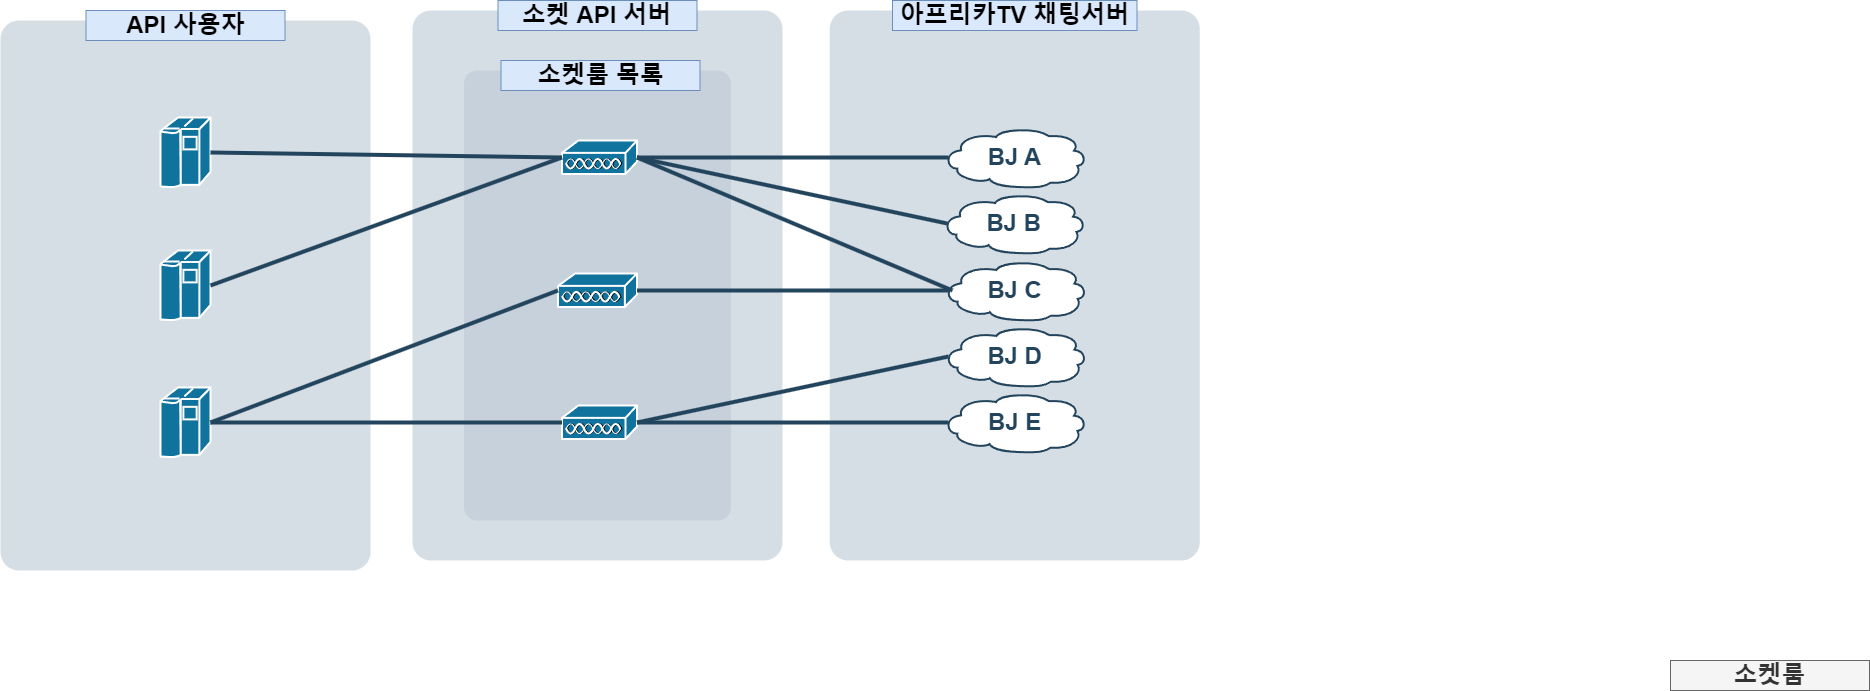

The diagram above was exported from draw.io. Its source (the exported page's mxGraphModel, read from the mxfile embedded in the PNG):
<mxGraphModel dx="1440" dy="2013" grid="1" gridSize="10" guides="1" tooltips="1" connect="1" arrows="1" fold="1" page="1" pageScale="1" pageWidth="827" pageHeight="1169" background="none" math="0" shadow="0">
  <root>
    <mxCell id="0" />
    <mxCell id="1" parent="0" />
    <mxCell id="SDxqUhcuW97cOHBgp2UL-2257" value="" style="rounded=1;whiteSpace=wrap;html=1;strokeColor=none;fillColor=#BAC8D3;fontSize=24;fontColor=#23445D;align=center;opacity=60;arcSize=5;" parent="1" vertex="1">
      <mxGeometry x="442" y="40" width="370" height="550" as="geometry" />
    </mxCell>
    <mxCell id="SDxqUhcuW97cOHBgp2UL-2269" value="&lt;b&gt;&lt;font style=&quot;font-size: 24px;&quot;&gt;소켓 API 서버&lt;/font&gt;&lt;/b&gt;" style="text;align=center;html=1;verticalAlign=middle;whiteSpace=wrap;rounded=0;fillColor=#dae8fc;strokeColor=#6c8ebf;" parent="1" vertex="1">
      <mxGeometry x="527.5" y="30" width="199" height="30" as="geometry" />
    </mxCell>
    <mxCell id="SDxqUhcuW97cOHBgp2UL-2270" value="" style="rounded=1;whiteSpace=wrap;html=1;strokeColor=none;fillColor=#BAC8D3;fontSize=24;fontColor=#23445D;align=center;opacity=60;arcSize=5;" parent="1" vertex="1">
      <mxGeometry x="493.5" y="100" width="267" height="450" as="geometry" />
    </mxCell>
    <mxCell id="SDxqUhcuW97cOHBgp2UL-2258" value="&lt;span style=&quot;font-size: 24px;&quot;&gt;&lt;b&gt;소켓룸&lt;/b&gt;&lt;/span&gt;" style="text;strokeColor=#666666;align=center;fillColor=#f5f5f5;html=1;verticalAlign=middle;whiteSpace=wrap;rounded=0;fontColor=#333333;" parent="1" vertex="1">
      <mxGeometry x="1700" y="690" width="199" height="30" as="geometry" />
    </mxCell>
    <mxCell id="SDxqUhcuW97cOHBgp2UL-2263" value="" style="shape=mxgraph.cisco.misc.access_point;html=1;dashed=0;fillColor=#10739E;strokeColor=#ffffff;strokeWidth=2;verticalLabelPosition=bottom;verticalAlign=top;fontFamily=Helvetica;fontSize=36;fontColor=#FFB366" parent="1" vertex="1">
      <mxGeometry x="587.5" y="303" width="79" height="34" as="geometry" />
    </mxCell>
    <mxCell id="SDxqUhcuW97cOHBgp2UL-2264" value="" style="shape=mxgraph.cisco.misc.access_point;html=1;dashed=0;fillColor=#10739E;strokeColor=#ffffff;strokeWidth=2;verticalLabelPosition=bottom;verticalAlign=top;fontFamily=Helvetica;fontSize=36;fontColor=#FFB366" parent="1" vertex="1">
      <mxGeometry x="591.5" y="435" width="75" height="34" as="geometry" />
    </mxCell>
    <mxCell id="SDxqUhcuW97cOHBgp2UL-2265" value="" style="shape=mxgraph.cisco.misc.access_point;html=1;dashed=0;fillColor=#10739E;strokeColor=#ffffff;strokeWidth=2;verticalLabelPosition=bottom;verticalAlign=top;fontFamily=Helvetica;fontSize=36;fontColor=#FFB366" parent="1" vertex="1">
      <mxGeometry x="591.5" y="170" width="75" height="34" as="geometry" />
    </mxCell>
    <mxCell id="SDxqUhcuW97cOHBgp2UL-2271" value="" style="rounded=1;whiteSpace=wrap;html=1;strokeColor=none;fillColor=#BAC8D3;fontSize=24;fontColor=#23445D;align=center;opacity=60;arcSize=5;" parent="1" vertex="1">
      <mxGeometry x="859.25" y="40" width="370" height="550" as="geometry" />
    </mxCell>
    <mxCell id="SDxqUhcuW97cOHBgp2UL-2272" value="&lt;b&gt;&lt;font style=&quot;font-size: 24px;&quot;&gt;아프리카TV 채팅서버&lt;/font&gt;&lt;/b&gt;" style="text;align=center;html=1;verticalAlign=middle;whiteSpace=wrap;rounded=0;fillColor=#dae8fc;strokeColor=#6c8ebf;" parent="1" vertex="1">
      <mxGeometry x="922" y="30" width="244.5" height="30" as="geometry" />
    </mxCell>
    <mxCell id="SDxqUhcuW97cOHBgp2UL-2275" value="&lt;span style=&quot;font-size: 24px;&quot;&gt;&lt;b&gt;소켓룸 목록&lt;/b&gt;&lt;/span&gt;" style="text;align=center;html=1;verticalAlign=middle;whiteSpace=wrap;rounded=0;fillColor=#dae8fc;strokeColor=#6c8ebf;" parent="1" vertex="1">
      <mxGeometry x="530.5" y="90" width="199" height="30" as="geometry" />
    </mxCell>
    <mxCell id="SDxqUhcuW97cOHBgp2UL-2281" value="BJ A" style="shape=mxgraph.cisco.storage.cloud;html=1;dashed=0;strokeColor=#23445D;fillColor=#ffffff;strokeWidth=2;fontFamily=Helvetica;fontSize=24;fontColor=#23445D;fontStyle=1" parent="1" vertex="1">
      <mxGeometry x="972" y="157" width="144" height="60" as="geometry" />
    </mxCell>
    <mxCell id="SDxqUhcuW97cOHBgp2UL-2282" value="BJ B" style="shape=mxgraph.cisco.storage.cloud;html=1;dashed=0;strokeColor=#23445D;fillColor=#ffffff;strokeWidth=2;fontFamily=Helvetica;fontSize=24;fontColor=#23445D;fontStyle=1" parent="1" vertex="1">
      <mxGeometry x="971" y="223" width="144" height="60" as="geometry" />
    </mxCell>
    <mxCell id="SDxqUhcuW97cOHBgp2UL-2283" value="BJ C" style="shape=mxgraph.cisco.storage.cloud;html=1;dashed=0;strokeColor=#23445D;fillColor=#ffffff;strokeWidth=2;fontFamily=Helvetica;fontSize=24;fontColor=#23445D;fontStyle=1" parent="1" vertex="1">
      <mxGeometry x="972.25" y="290" width="144" height="60" as="geometry" />
    </mxCell>
    <mxCell id="SDxqUhcuW97cOHBgp2UL-2284" value="BJ D" style="shape=mxgraph.cisco.storage.cloud;html=1;dashed=0;strokeColor=#23445D;fillColor=#ffffff;strokeWidth=2;fontFamily=Helvetica;fontSize=24;fontColor=#23445D;fontStyle=1" parent="1" vertex="1">
      <mxGeometry x="972.25" y="356" width="144" height="60" as="geometry" />
    </mxCell>
    <mxCell id="SDxqUhcuW97cOHBgp2UL-2286" value="BJ E" style="shape=mxgraph.cisco.storage.cloud;html=1;dashed=0;strokeColor=#23445D;fillColor=#ffffff;strokeWidth=2;fontFamily=Helvetica;fontSize=24;fontColor=#23445D;fontStyle=1" parent="1" vertex="1">
      <mxGeometry x="972" y="422" width="144" height="60" as="geometry" />
    </mxCell>
    <mxCell id="SDxqUhcuW97cOHBgp2UL-2287" value="" style="elbow=horizontal;endArrow=none;html=1;strokeColor=#23445D;endFill=0;strokeWidth=4;rounded=1;entryX=1;entryY=0.5;entryDx=0;entryDy=0;entryPerimeter=0;exitX=0.04;exitY=0.5;exitDx=0;exitDy=0;exitPerimeter=0;" parent="1" source="SDxqUhcuW97cOHBgp2UL-2286" target="SDxqUhcuW97cOHBgp2UL-2264" edge="1">
      <mxGeometry width="100" height="100" relative="1" as="geometry">
        <mxPoint x="1130" y="1122" as="sourcePoint" />
        <mxPoint x="1019" y="1045" as="targetPoint" />
      </mxGeometry>
    </mxCell>
    <mxCell id="SDxqUhcuW97cOHBgp2UL-2288" value="" style="elbow=horizontal;endArrow=none;html=1;strokeColor=#23445D;endFill=0;strokeWidth=4;rounded=1;entryX=1;entryY=0.5;entryDx=0;entryDy=0;entryPerimeter=0;exitX=0.04;exitY=0.5;exitDx=0;exitDy=0;exitPerimeter=0;" parent="1" source="SDxqUhcuW97cOHBgp2UL-2284" target="SDxqUhcuW97cOHBgp2UL-2264" edge="1">
      <mxGeometry width="100" height="100" relative="1" as="geometry">
        <mxPoint x="988" y="462" as="sourcePoint" />
        <mxPoint x="677" y="462" as="targetPoint" />
      </mxGeometry>
    </mxCell>
    <mxCell id="SDxqUhcuW97cOHBgp2UL-2289" value="" style="elbow=horizontal;endArrow=none;html=1;strokeColor=#23445D;endFill=0;strokeWidth=4;rounded=1;entryX=1;entryY=0.5;entryDx=0;entryDy=0;entryPerimeter=0;exitX=0.04;exitY=0.5;exitDx=0;exitDy=0;exitPerimeter=0;" parent="1" source="SDxqUhcuW97cOHBgp2UL-2283" target="SDxqUhcuW97cOHBgp2UL-2263" edge="1">
      <mxGeometry width="100" height="100" relative="1" as="geometry">
        <mxPoint x="988" y="396" as="sourcePoint" />
        <mxPoint x="677" y="462" as="targetPoint" />
      </mxGeometry>
    </mxCell>
    <mxCell id="SDxqUhcuW97cOHBgp2UL-2290" value="" style="elbow=horizontal;endArrow=none;html=1;strokeColor=#23445D;endFill=0;strokeWidth=4;rounded=1;entryX=1;entryY=0.5;entryDx=0;entryDy=0;entryPerimeter=0;exitX=0.04;exitY=0.5;exitDx=0;exitDy=0;exitPerimeter=0;" parent="1" source="SDxqUhcuW97cOHBgp2UL-2281" target="SDxqUhcuW97cOHBgp2UL-2265" edge="1">
      <mxGeometry width="100" height="100" relative="1" as="geometry">
        <mxPoint x="988" y="330" as="sourcePoint" />
        <mxPoint x="677" y="330" as="targetPoint" />
      </mxGeometry>
    </mxCell>
    <mxCell id="SDxqUhcuW97cOHBgp2UL-2291" value="" style="elbow=horizontal;endArrow=none;html=1;strokeColor=#23445D;endFill=0;strokeWidth=4;rounded=1;entryX=1;entryY=0.5;entryDx=0;entryDy=0;entryPerimeter=0;exitX=0.04;exitY=0.5;exitDx=0;exitDy=0;exitPerimeter=0;" parent="1" source="SDxqUhcuW97cOHBgp2UL-2282" target="SDxqUhcuW97cOHBgp2UL-2265" edge="1">
      <mxGeometry width="100" height="100" relative="1" as="geometry">
        <mxPoint x="988" y="197" as="sourcePoint" />
        <mxPoint x="677" y="197" as="targetPoint" />
      </mxGeometry>
    </mxCell>
    <mxCell id="SDxqUhcuW97cOHBgp2UL-2292" value="" style="elbow=horizontal;endArrow=none;html=1;strokeColor=#23445D;endFill=0;strokeWidth=4;rounded=1;entryX=1;entryY=0.5;entryDx=0;entryDy=0;entryPerimeter=0;" parent="1" target="SDxqUhcuW97cOHBgp2UL-2265" edge="1">
      <mxGeometry width="100" height="100" relative="1" as="geometry">
        <mxPoint x="982" y="320" as="sourcePoint" />
        <mxPoint x="677" y="197" as="targetPoint" />
      </mxGeometry>
    </mxCell>
    <mxCell id="SDxqUhcuW97cOHBgp2UL-2293" value="" style="rounded=1;whiteSpace=wrap;html=1;strokeColor=none;fillColor=#BAC8D3;fontSize=24;fontColor=#23445D;align=center;opacity=60;arcSize=5;" parent="1" vertex="1">
      <mxGeometry x="30" y="50" width="370" height="550" as="geometry" />
    </mxCell>
    <mxCell id="SDxqUhcuW97cOHBgp2UL-2294" value="&lt;b&gt;&lt;font style=&quot;font-size: 24px;&quot;&gt;API 사용자&lt;/font&gt;&lt;/b&gt;" style="text;align=center;html=1;verticalAlign=middle;whiteSpace=wrap;rounded=0;fillColor=#dae8fc;strokeColor=#6c8ebf;" parent="1" vertex="1">
      <mxGeometry x="115.5" y="40" width="199" height="30" as="geometry" />
    </mxCell>
    <mxCell id="SDxqUhcuW97cOHBgp2UL-2295" value="" style="shape=mxgraph.cisco.computers_and_peripherals.ibm_mainframe;html=1;dashed=0;fillColor=#10739E;strokeColor=#ffffff;strokeWidth=2;verticalLabelPosition=bottom;verticalAlign=top;fontFamily=Helvetica;fontSize=36;fontColor=#FFB366" parent="1" vertex="1">
      <mxGeometry x="190" y="147" width="50" height="70" as="geometry" />
    </mxCell>
    <mxCell id="SDxqUhcuW97cOHBgp2UL-2296" value="" style="shape=mxgraph.cisco.computers_and_peripherals.ibm_mainframe;html=1;dashed=0;fillColor=#10739E;strokeColor=#ffffff;strokeWidth=2;verticalLabelPosition=bottom;verticalAlign=top;fontFamily=Helvetica;fontSize=36;fontColor=#FFB366" parent="1" vertex="1">
      <mxGeometry x="190" y="280" width="50" height="70" as="geometry" />
    </mxCell>
    <mxCell id="SDxqUhcuW97cOHBgp2UL-2297" value="" style="shape=mxgraph.cisco.computers_and_peripherals.ibm_mainframe;html=1;dashed=0;fillColor=#10739E;strokeColor=#ffffff;strokeWidth=2;verticalLabelPosition=bottom;verticalAlign=top;fontFamily=Helvetica;fontSize=36;fontColor=#FFB366" parent="1" vertex="1">
      <mxGeometry x="190" y="417" width="50" height="70" as="geometry" />
    </mxCell>
    <mxCell id="SDxqUhcuW97cOHBgp2UL-2298" value="" style="elbow=horizontal;endArrow=none;html=1;strokeColor=#23445D;endFill=0;strokeWidth=4;rounded=1;entryX=1;entryY=0.5;entryDx=0;entryDy=0;entryPerimeter=0;exitX=0;exitY=0.5;exitDx=0;exitDy=0;exitPerimeter=0;" parent="1" source="SDxqUhcuW97cOHBgp2UL-2264" target="SDxqUhcuW97cOHBgp2UL-2297" edge="1">
      <mxGeometry width="100" height="100" relative="1" as="geometry">
        <mxPoint x="592" y="460" as="sourcePoint" />
        <mxPoint x="677" y="462" as="targetPoint" />
      </mxGeometry>
    </mxCell>
    <mxCell id="SDxqUhcuW97cOHBgp2UL-2300" value="" style="elbow=horizontal;endArrow=none;html=1;strokeColor=#23445D;endFill=0;strokeWidth=4;rounded=1;entryX=1;entryY=0.5;entryDx=0;entryDy=0;entryPerimeter=0;exitX=0;exitY=0.5;exitDx=0;exitDy=0;exitPerimeter=0;" parent="1" source="SDxqUhcuW97cOHBgp2UL-2265" target="SDxqUhcuW97cOHBgp2UL-2295" edge="1">
      <mxGeometry width="100" height="100" relative="1" as="geometry">
        <mxPoint x="598" y="330" as="sourcePoint" />
        <mxPoint x="250" y="325" as="targetPoint" />
      </mxGeometry>
    </mxCell>
    <mxCell id="SDxqUhcuW97cOHBgp2UL-2301" value="" style="elbow=horizontal;endArrow=none;html=1;strokeColor=#23445D;endFill=0;strokeWidth=4;rounded=1;entryX=1;entryY=0.5;entryDx=0;entryDy=0;entryPerimeter=0;exitX=0;exitY=0.5;exitDx=0;exitDy=0;exitPerimeter=0;" parent="1" source="SDxqUhcuW97cOHBgp2UL-2265" target="SDxqUhcuW97cOHBgp2UL-2296" edge="1">
      <mxGeometry width="100" height="100" relative="1" as="geometry">
        <mxPoint x="602" y="197" as="sourcePoint" />
        <mxPoint x="250" y="192" as="targetPoint" />
      </mxGeometry>
    </mxCell>
    <mxCell id="SDxqUhcuW97cOHBgp2UL-2303" value="" style="elbow=horizontal;endArrow=none;html=1;strokeColor=#23445D;endFill=0;strokeWidth=4;rounded=1;entryX=1;entryY=0.5;entryDx=0;entryDy=0;entryPerimeter=0;exitX=0;exitY=0.5;exitDx=0;exitDy=0;exitPerimeter=0;" parent="1" source="SDxqUhcuW97cOHBgp2UL-2263" target="SDxqUhcuW97cOHBgp2UL-2297" edge="1">
      <mxGeometry width="100" height="100" relative="1" as="geometry">
        <mxPoint x="602" y="462" as="sourcePoint" />
        <mxPoint x="250" y="462" as="targetPoint" />
      </mxGeometry>
    </mxCell>
  </root>
</mxGraphModel>